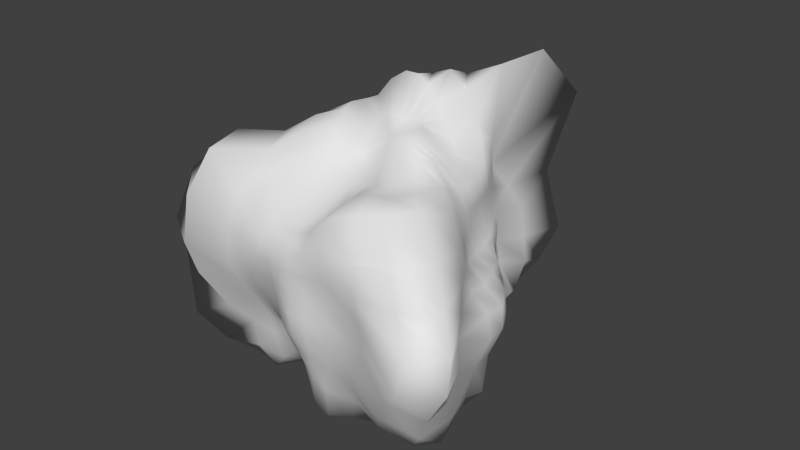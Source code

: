 # Source: Asteroid_3.blend  (saved by Blender 2.69.0; exported with 4.5.12 LTS)
import bpy
from mathutils import Matrix  # noqa: F401  (used for matrix-valued properties, if any)

bpy.ops.wm.read_factory_settings(use_empty=True)
scene = bpy.context.scene
scene.name = 'Scene'

# ---- collections
col_collection_1 = bpy.data.collections.new('Collection 1'); scene.collection.children.link(col_collection_1)

# ---- world
world_world = bpy.data.worlds.new('World'); scene.world = world_world
world_world.color = (0.05088, 0.05088, 0.05088)
world_world.use_sun_shadow = False
world_world.sun_shadow_jitter_overblur = 0.0
world_world.cycles.sampling_method = 'MANUAL'
world_world.cycles.sample_map_resolution = 256

# ---- meshes
me_sphere = bpy.data.meshes.new('Sphere')
me_sphere.from_pydata([(-0.2084, -0.1355, 1.789), (-0.6719, -0.02645, 1.994), (-1.059, 0.03341, 1.828), (-1.287, -0.01155, 1.419), (-1.58, -0.0374, 1.095), (-1.796, -0.04845, 0.7446), (-2.093, -0.0605, 0.2596), (-2.268, -0.008453, -0.1021), (-2.484, -0.2273, -0.9646), (-2.227, -0.3053, -1.455), (-1.796, -0.2994, -1.604), (-1.311, -0.226, -1.525), (-0.9444, -0.1822, -1.495), (-0.6367, -0.1264, -1.593), (-0.3413, -0.07043, -1.757), (-0.2119, -0.07199, 1.845), (-0.7147, 0.1307, 2.025), (-1.026, 0.2138, 1.774), (-1.12, 0.1927, 1.271), (-1.355, 0.2103, 0.9341), (-1.59, 0.3025, 0.6526), (-1.781, 0.3961, 0.3008), (-2.04, 0.4982, -0.03073), (-2.082, 0.4303, -0.5977), (-1.759, 0.318, -0.9962), (-1.46, 0.09851, -1.25), (-1.156, 0.05017, -1.389), (-0.9046, 0.03614, -1.507), (-0.6147, 0.01095, -1.657), (-0.3342, -0.001979, -1.795), (-0.2026, -0.0102, 1.899), (-0.695, 0.2594, 2.015), (-0.9531, 0.3674, 1.747), (-1.052, 0.4099, 1.477), (-1.08, 0.4002, 1.009), (-1.284, 0.5055, 0.7052), (-1.557, 0.6857, 0.4794), (-1.649, 0.7387, 0.2428), (-1.765, 0.8298, -0.5103), (-1.587, 0.709, -0.8809), (-1.255, 0.3902, -1.111), (-1.007, 0.2813, -1.355), (-0.8169, 0.2364, -1.513), (-0.5625, 0.1465, -1.692), (-0.3148, 0.0657, -1.82), (-0.1804, 0.04535, 1.943), (-0.6325, 0.3605, 2.025), (-0.836, 0.5087, 1.902), (-0.8351, 0.566, 1.341), (-0.889, 0.6319, 0.9669), (-1.126, 0.7685, 0.6962), (-1.379, 0.9187, 0.4729), (-1.45, 0.9938, 0.2271), (-1.512, 1.109, -0.1975), (-1.458, 1.059, -0.6211), (-1.107, 0.6925, -0.993), (-0.8424, 0.4939, -1.31), (-0.6883, 0.4014, -1.486), (-0.4833, 0.2714, -1.684), (-0.286, 0.1264, -1.829), (-0.1456, 0.09203, 1.977), (-0.5373, 0.4383, 2.063), (-0.702, 0.6374, 1.891), (-0.6504, 0.7147, 1.289), (-0.7409, 0.8504, 0.9632), (-0.996, 1.049, 0.7652), (-1.19, 1.161, 0.4714), (-1.219, 1.228, 0.1734), (-1.248, 1.307, -0.1729), (-1.207, 1.276, -0.5772), (-0.9503, 1.021, -0.7587), (-0.6769, 0.6949, -1.018), (-0.5446, 0.5347, -1.466), (-0.3996, 0.3723, -1.667), (-0.2499, 0.1785, -1.828), (-0.09374, 0.1272, 1.999), (-0.3647, 0.4906, 2.305), (-0.557, 0.7594, 1.899), (-0.4801, 0.8587, 1.305), (-0.5996, 1.068, 0.9691), (-0.8303, 1.304, 0.8105), (-0.9748, 1.452, 0.4486), (-1.027, 1.526, 0.1163), (-1.037, 1.54, -0.1883), (-0.9244, 1.38, -0.5312), (-0.7366, 1.12, -0.7572), (-0.521, 0.8077, -0.9481), (-0.4096, 0.6486, -1.27), (-0.3163, 0.4566, -1.67), (-0.2075, 0.2208, -1.823), (-0.02022, 0.1489, 2.005), (-0.1734, 0.5547, 2.44), (-0.3888, 0.913, 2.021), (-0.3178, 1.042, 1.404), (-0.428, 1.279, 1.024), (-0.6399, 1.561, 0.8472), (-0.7011, 1.7, 0.4978), (-0.7501, 1.688, 0.09707), (-0.7301, 1.637, -0.185), (-0.621, 1.469, -0.4993), (-0.4745, 1.164, -0.7321), (-0.3485, 0.8921, -0.9646), (-0.2833, 0.7306, -1.283), (-0.2279, 0.5229, -1.682), (-0.1598, 0.2524, -1.815), (0.07161, 0.1583, 1.998), (-0.005154, 0.5883, 2.43), (-0.1387, 1.047, 2.284), (-0.214, 1.383, 1.738), (-0.2674, 1.633, 1.355), (-0.3791, 1.845, 0.9305), (-0.3882, 1.999, 0.5247), (-0.2974, 1.962, 0.07769), (-0.299, 1.795, -0.2468), (-0.2325, 1.606, -0.5512), (-0.2053, 1.261, -0.8102), (-0.1792, 0.9802, -1.036), (-0.1539, 0.8, -1.325), (-0.1304, 0.5655, -1.688), (-0.1078, 0.2739, -1.81), (0.1678, 0.1575, 1.993), (0.1667, 0.576, 2.314), (0.1365, 1.059, 2.393), (0.002143, 1.613, 2.157), (-0.03488, 2.144, 1.762), (0.0034, 2.947, 1.431), (0.1292, 2.687, 0.5752), (0.09597, 3.106, -0.3584), (0.237, 2.695, -0.7936), (0.1437, 2.163, -0.9672), (0.01927, 1.434, -0.9985), (0.0005133, 1.088, -1.185), (-0.01078, 0.837, -1.362), (-0.02634, 0.5823, -1.685), (-0.05307, 0.2849, -1.807), (0.2611, 0.1468, 1.998), (0.3314, 0.5218, 2.137), (0.4654, 0.9348, 2.222), (0.5215, 1.62, 2.395), (0.5067, 2.618, 2.34), (0.6475, 3.344, 1.563), (0.6027, 2.753, 0.5444), (0.7858, 2.87, -0.3321), (0.7047, 2.512, -0.7618), (0.572, 2.122, -1.037), (0.3279, 1.578, -1.22), (0.2131, 1.134, -1.276), (0.1466, 0.841, -1.38), (0.08062, 0.5773, -1.679), (0.002542, 0.2843, -1.807), (0.3515, 0.1257, 2.008), (0.4953, 0.456, 1.996), (0.7766, 0.7472, 1.95), (0.839, 1.046, 1.666), (0.6539, 1.261, 1.142), (0.7729, 1.515, 0.8006), (0.9261, 1.648, 0.465), (1.031, 1.577, 0.104), (1.033, 1.663, -0.3019), (0.857, 1.69, -0.8269), (0.6009, 1.47, -1.178), (0.4246, 1.082, -1.28), (0.308, 0.8073, -1.375), (0.1884, 0.5575, -1.679), (0.05649, 0.272, -1.811), (0.4392, 0.0933, 2.012), (0.7028, 0.3879, 1.781), (0.9555, 0.6143, 1.829), (1.012, 0.7912, 1.507), (0.9341, 0.9605, 1.034), (0.9224, 1.088, 0.7306), (0.9249, 1.109, 0.4764), (0.9184, 1.107, 0.1869), (0.9516, 1.15, -0.1437), (1.068, 1.3, -0.6247), (0.854, 1.176, -0.9726), (0.6054, 0.9047, -1.162), (0.4561, 0.7271, -1.334), (0.2936, 0.5169, -1.683), (0.1055, 0.2472, -1.818), (0.517, 0.04758, 2.013), (0.8247, 0.2964, 1.705), (1.09, 0.5023, 1.535), (1.08, 0.628, 1.186), (1.009, 0.7432, 0.9683), (1.045, 0.8391, 0.7059), (1.067, 0.8913, 0.4773), (1.035, 0.9167, 0.1986), (0.9914, 0.911, -0.09531), (1.055, 0.9698, -0.4837), (0.9816, 0.9359, -0.8619), (0.7576, 0.7433, -1.085), (0.585, 0.6306, -1.549), (0.3857, 0.4479, -1.708), (0.1467, 0.2092, -1.824), (0.572, -0.003908, 2.011), (0.8868, 0.1988, 1.65), (1.127, 0.3822, 1.453), (1.102, 0.4904, 1.115), (1.064, 0.5691, 0.7412), (1.126, 0.6493, 0.5012), (1.142, 0.6898, 0.4616), (1.165, 0.7412, 0.1982), (1.153, 0.7554, -0.08712), (1.144, 0.7512, -0.4366), (1.058, 0.6821, -0.801), (0.8823, 0.574, -1.293), (0.7057, 0.4857, -1.583), (0.4615, 0.3563, -1.762), (0.178, 0.1557, -1.82), (0.6051, -0.05891, 2.009), (0.9085, 0.1075, 1.64), (1.143, 0.2551, 1.417), (1.137, 0.3351, 1.09), (1.106, 0.3826, 0.7451), (1.188, 0.4569, 0.4752), (1.33, 0.5313, 0.2687), (1.399, 0.5746, 0.02194), (1.379, 0.5683, -0.2875), (1.286, 0.5056, -0.6364), (1.178, 0.4334, -1.054), (1.056, 0.3658, -1.406), (0.8179, 0.3067, -1.629), (0.5085, 0.2196, -1.769), (0.1977, 0.08423, -1.791), (0.6197, -0.1174, 2.003), (0.9101, 0.01691, 1.659), (1.145, 0.1236, 1.404), (1.188, 0.1619, 1.106), (1.157, 0.1621, 0.7595), (1.238, 0.2116, 0.4833), (1.45, 0.2885, 0.2623), (1.629, 0.2967, 0.03497), (1.694, 0.2637, -0.2622), (1.488, 0.1851, -0.6172), (1.45, 0.1858, -1.231), (1.252, 0.1453, -1.52), (0.8832, 0.0746, -1.592), (0.5159, 0.03295, -1.668), (0.2056, -0.0006893, -1.739), (0.6156, -0.1786, 1.986), (0.8952, -0.0874, 1.705), (1.121, -0.02073, 1.39), (1.249, -0.0217, 1.131), (1.283, -0.09456, 0.8078), (1.369, -0.1055, 0.5428), (1.545, -0.03571, 0.2803), (1.794, 0.008647, 0.03127), (1.83, -0.02392, -0.2599), (1.69, -0.1029, -0.6464), (1.615, -0.09219, -1.236), (1.369, -0.08578, -1.55), (0.9075, -0.1747, -1.573), (0.5048, -0.1409, -1.539), (0.2051, -0.0845, -1.682), (0.5927, -0.2401, 1.948), (0.8816, -0.2195, 1.761), (1.136, -0.2105, 1.46), (1.282, -0.2452, 1.154), (1.441, -0.3212, 0.8919), (1.511, -0.3708, 0.6141), (1.568, -0.3268, 0.3025), (1.769, -0.2699, 0.04065), (1.856, -0.3077, -0.2433), (1.71, -0.399, -0.6828), (1.58, -0.387, -1.178), (1.307, -0.364, -1.478), (0.8503, -0.3839, -1.553), (0.4843, -0.2795, -1.467), (0.1983, -0.1563, -1.634), (0.5516, -0.2992, 1.89), (0.846, -0.3736, 1.748), (1.16, -0.5102, 1.64), (1.489, -0.6522, 1.416), (1.68, -0.7419, 1.069), (1.842, -0.898, 0.7713), (1.893, -0.9754, 0.4424), (1.881, -0.9909, 0.1048), (1.98, -1.104, -0.2431), (1.977, -1.218, -0.8252), (1.72, -1.058, -1.407), (1.256, -0.8181, -1.511), (0.7605, -0.5908, -1.552), (0.446, -0.3884, -1.432), (0.1848, -0.2145, -1.596), (0.4986, -0.3511, 1.826), (0.7573, -0.5311, 1.639), (1.028, -0.7899, 1.601), (1.413, -1.116, 1.627), (1.874, -1.441, 1.274), (2.34, -1.868, 1.033), (2.569, -2.038, 0.6976), (2.586, -2.115, 0.2428), (2.227, -1.988, -0.3168), (1.907, -1.723, -0.8599), (1.552, -1.391, -1.335), (1.05, -1.06, -1.5), (0.6482, -0.7953, -1.597), (0.3905, -0.48, -1.411), (0.1638, -0.2618, -1.566), (0.4397, -0.3905, 1.767), (0.6425, -0.6568, 1.545), (0.8747, -1.001, 1.576), (1.123, -1.404, 1.594), (1.424, -1.686, 1.159), (1.932, -2.161, 0.9802), (2.269, -2.404, 0.6962), (2.099, -2.391, 0.1632), (1.64, -2.034, -0.3145), (1.388, -1.845, -0.7391), (1.124, -1.531, -1.175), (0.7857, -1.2, -1.476), (0.5177, -0.9357, -1.608), (0.3202, -0.5611, -1.398), (0.1356, -0.2984, -1.542), (0.3747, -0.4156, 1.715), (0.5327, -0.7274, 1.505), (0.7217, -1.152, 1.624), (0.8621, -1.554, 1.561), (0.9813, -1.777, 1.094), (1.046, -1.865, 0.7484), (1.116, -1.847, 0.429), (1.158, -1.847, 0.07338), (1.04, -1.851, -0.3087), (0.9058, -1.705, -0.6633), (0.7145, -1.478, -1.034), (0.5197, -1.31, -1.465), (0.3573, -1.029, -1.598), (0.2384, -0.6238, -1.398), (0.1006, -0.3251, -1.524), (-0.06362, -0.0485, -1.781), (0.3001, -0.4281, 1.667), (0.418, -0.7378, 1.487), (0.5454, -1.198, 1.592), (0.4967, -1.661, 1.446), (0.4803, -1.771, 0.979), (0.4952, -1.713, 0.6429), (0.4967, -1.644, 0.315), (0.4906, -1.644, -0.002493), (0.4459, -1.639, -0.3119), (0.4032, -1.612, -0.6253), (0.3197, -1.576, -0.9888), (0.2353, -1.461, -1.48), (0.1865, -1.091, -1.605), (0.146, -0.6633, -1.409), (0.05949, -0.3422, -1.513), (0.2173, -0.4306, 1.626), (0.262, -0.713, 1.441), (0.2577, -1.143, 1.322), (0.1461, -1.565, 1.138), (0.1119, -1.72, 0.8589), (0.1266, -1.702, 0.5819), (0.1293, -1.668, 0.2719), (0.1262, -1.696, -0.02948), (0.1118, -1.664, -0.3102), (0.0931, -1.601, -0.5991), (0.0524, -1.529, -0.9189), (0.01337, -1.459, -1.412), (0.02583, -1.122, -1.608), (0.04589, -0.6779, -1.426), (0.01313, -0.3504, -1.509), (0.1321, -0.4269, 1.591), (0.06283, -0.7405, 1.414), (0.02534, -1.141, 1.215), (-0.0718, -1.584, 1.036), (-0.1045, -1.696, 0.8063), (-0.1075, -1.709, 0.5586), (-0.116, -1.693, 0.2607), (-0.1189, -1.714, -0.03691), (-0.1319, -1.675, -0.3191), (-0.134, -1.568, -0.5988), (-0.1442, -1.452, -0.8799), (-0.1597, -1.345, -1.311), (-0.1314, -1.11, -1.578), (-0.05896, -0.6701, -1.444), (-0.03775, -0.3507, -1.51), (0.05003, -0.4145, 1.572), (-0.07783, -0.7436, 1.42), (-0.1373, -1.146, 1.205), (-0.2426, -1.559, 1.001), (-0.2869, -1.676, 0.782), (-0.3134, -1.688, 0.5379), (-0.3289, -1.662, 0.2577), (-0.3254, -1.635, -0.04057), (-0.3333, -1.601, -0.3344), (-0.3225, -1.488, -0.5967), (-0.3099, -1.353, -0.8446), (-0.3187, -1.247, -1.247), (-0.2833, -1.064, -1.535), (-0.1664, -0.6518, -1.457), (-0.09196, -0.3442, -1.52), (-0.01626, -0.3908, 1.576), (-0.182, -0.7186, 1.447), (-0.2858, -1.106, 1.243), (-0.3994, -1.489, 1.007), (-0.4624, -1.649, 0.7724), (-0.5058, -1.64, 0.5278), (-0.5276, -1.575, 0.2506), (-0.5202, -1.52, -0.04264), (-0.5241, -1.467, -0.333), (-0.5087, -1.377, -0.5857), (-0.4708, -1.246, -0.8158), (-0.4674, -1.128, -1.194), (-0.4216, -0.9818, -1.479), (-0.2741, -0.6245, -1.461), (-0.1474, -0.3312, -1.537), (-0.07153, -0.3619, 1.596), (-0.2711, -0.6597, 1.497), (-0.4262, -1.006, 1.318), (-0.5626, -1.392, 1.067), (-0.6604, -1.615, 0.8127), (-0.7154, -1.633, 0.5256), (-0.7422, -1.544, 0.2323), (-0.7299, -1.449, -0.05034), (-0.7274, -1.354, -0.3413), (-0.6993, -1.251, -0.5836), (-0.6514, -1.116, -0.805), (-0.6309, -1.004, -1.174), (-0.5518, -0.8724, -1.429), (-0.3748, -0.5784, -1.461), (-0.2004, -0.3104, -1.561), (-0.1183, -0.3291, 1.626), (-0.3597, -0.5653, 1.593), (-0.5682, -0.8818, 1.433), (-0.7654, -1.227, 1.211), (-0.9019, -1.5, 0.9077), (-0.983, -1.595, 0.5544), (-1.001, -1.52, 0.1799), (-0.9979, -1.386, -0.1082), (-0.9713, -1.258, -0.385), (-0.9237, -1.149, -0.6197), (-0.8906, -1.036, -0.8588), (-0.8492, -0.9307, -1.239), (-0.6906, -0.7681, -1.431), (-0.4649, -0.5144, -1.465), (-0.2475, -0.2802, -1.592), (-0.1539, -0.2917, 1.661), (-0.4534, -0.4692, 1.724), (-0.7181, -0.722, 1.571), (-1.029, -1.049, 1.385), (-1.336, -1.286, 1.112), (-1.396, -1.484, 0.643), (-1.395, -1.489, 0.124), (-1.308, -1.353, -0.1881), (-1.23, -1.191, -0.4619), (-1.165, -1.084, -0.7086), (-1.153, -1.015, -1.015), (-1.101, -0.9099, -1.462), (-0.8409, -0.6906, -1.508), (-0.5409, -0.4411, -1.473), (-0.2866, -0.2405, -1.629), (0.1827, -0.1732, 1.881), (-0.1792, -0.2476, 1.697), (-0.5394, -0.3456, 1.833), (-0.8967, -0.5174, 1.791), (-1.291, -0.8191, 1.521), (-1.967, -1.187, 1.477), (-2.216, -1.417, 0.8341), (-2.333, -1.44, 0.09979), (-2.122, -1.413, -0.298), (-1.765, -1.241, -0.7361), (-1.514, -1.038, -0.9677), (-1.473, -1.007, -1.374), (-1.32, -0.8475, -1.724), (-0.9406, -0.5833, -1.569), (-0.5996, -0.357, -1.489), (-0.3162, -0.1919, -1.669), (-0.1963, -0.1951, 1.739), (-0.6083, -0.1882, 1.917), (-1.027, -0.2087, 1.867), (-1.426, -0.3655, 1.594), (-2.101, -0.5604, 1.509), (-2.654, -0.9088, 0.9338), (-2.99, -1.019, 0.1077), (-2.752, -1.081, -0.3143), (-2.584, -1.139, -1.212), (-2.288, -0.8723, -1.657), (-1.841, -0.7067, -1.759), (-1.413, -0.5788, -1.758), (-0.9611, -0.406, -1.533), (-0.6323, -0.2528, -1.528), (-0.335, -0.1348, -1.713)], [], [(9, 8, 23, 24), (7, 6, 21, 22), (5, 4, 19, 20), (3, 2, 17, 18), (14, 13, 28, 29), (1, 0, 15, 16), (12, 11, 26, 27), (10, 9, 24, 25), (8, 7, 22, 23), (6, 5, 20, 21), (4, 3, 18, 19), (2, 1, 16, 17), (13, 12, 27, 28), (11, 10, 25, 26), (19, 18, 33, 34), (17, 16, 31, 32), (28, 27, 42, 43), (26, 25, 40, 41), (24, 23, 38, 39), (22, 21, 36, 37), (20, 19, 34, 35), (18, 17, 32, 33), (29, 28, 43, 44), (16, 15, 30, 31), (27, 26, 41, 42), (25, 24, 39, 40), (23, 22, 37, 38), (21, 20, 35, 36), (34, 33, 48, 49), (32, 31, 46, 47), (43, 42, 57, 58), (41, 40, 55, 56), (39, 38, 53, 54), (37, 36, 51, 52), (35, 34, 49, 50), (33, 32, 47, 48), (44, 43, 58, 59), (31, 30, 45, 46), (42, 41, 56, 57), (40, 39, 54, 55), (38, 37, 52, 53), (36, 35, 50, 51), (49, 48, 63, 64), (47, 46, 61, 62), (58, 57, 72, 73), (56, 55, 70, 71), (54, 53, 68, 69), (52, 51, 66, 67), (50, 49, 64, 65), (48, 47, 62, 63), (59, 58, 73, 74), (46, 45, 60, 61), (57, 56, 71, 72), (55, 54, 69, 70), (53, 52, 67, 68), (51, 50, 65, 66), (64, 63, 78, 79), (62, 61, 76, 77), (73, 72, 87, 88), (71, 70, 85, 86), (69, 68, 83, 84), (67, 66, 81, 82), (65, 64, 79, 80), (63, 62, 77, 78), (74, 73, 88, 89), (61, 60, 75, 76), (72, 71, 86, 87), (70, 69, 84, 85), (68, 67, 82, 83), (66, 65, 80, 81), (79, 78, 93, 94), (77, 76, 91, 92), (88, 87, 102, 103), (86, 85, 100, 101), (84, 83, 98, 99), (82, 81, 96, 97), (80, 79, 94, 95), (78, 77, 92, 93), (89, 88, 103, 104), (76, 75, 90, 91), (87, 86, 101, 102), (85, 84, 99, 100), (83, 82, 97, 98), (81, 80, 95, 96), (94, 93, 108, 109), (92, 91, 106, 107), (103, 102, 117, 118), (101, 100, 115, 116), (99, 98, 113, 114), (97, 96, 111, 112), (95, 94, 109, 110), (93, 92, 107, 108), (104, 103, 118, 119), (91, 90, 105, 106), (102, 101, 116, 117), (100, 99, 114, 115), (98, 97, 112, 113), (96, 95, 110, 111), (109, 108, 123, 124), (107, 106, 121, 122), (118, 117, 132, 133), (116, 115, 130, 131), (114, 113, 128, 129), (112, 111, 126, 127), (110, 109, 124, 125), (108, 107, 122, 123), (119, 118, 133, 134), (106, 105, 120, 121), (117, 116, 131, 132), (115, 114, 129, 130), (113, 112, 127, 128), (111, 110, 125, 126), (124, 123, 138, 139), (122, 121, 136, 137), (133, 132, 147, 148), (131, 130, 145, 146), (129, 128, 143, 144), (127, 126, 141, 142), (125, 124, 139, 140), (123, 122, 137, 138), (134, 133, 148, 149), (121, 120, 135, 136), (132, 131, 146, 147), (130, 129, 144, 145), (128, 127, 142, 143), (126, 125, 140, 141), (139, 138, 153, 154), (137, 136, 151, 152), (148, 147, 162, 163), (146, 145, 160, 161), (144, 143, 158, 159), (142, 141, 156, 157), (140, 139, 154, 155), (138, 137, 152, 153), (149, 148, 163, 164), (136, 135, 150, 151), (147, 146, 161, 162), (145, 144, 159, 160), (143, 142, 157, 158), (141, 140, 155, 156), (154, 153, 168, 169), (152, 151, 166, 167), (163, 162, 177, 178), (161, 160, 175, 176), (159, 158, 173, 174), (157, 156, 171, 172), (155, 154, 169, 170), (153, 152, 167, 168), (164, 163, 178, 179), (151, 150, 165, 166), (162, 161, 176, 177), (160, 159, 174, 175), (158, 157, 172, 173), (156, 155, 170, 171), (169, 168, 183, 184), (167, 166, 181, 182), (178, 177, 192, 193), (176, 175, 190, 191), (174, 173, 188, 189), (172, 171, 186, 187), (170, 169, 184, 185), (168, 167, 182, 183), (179, 178, 193, 194), (166, 165, 180, 181), (177, 176, 191, 192), (175, 174, 189, 190), (173, 172, 187, 188), (171, 170, 185, 186), (184, 183, 198, 199), (182, 181, 196, 197), (193, 192, 207, 208), (191, 190, 205, 206), (189, 188, 203, 204), (187, 186, 201, 202), (185, 184, 199, 200), (183, 182, 197, 198), (194, 193, 208, 209), (181, 180, 195, 196), (192, 191, 206, 207), (190, 189, 204, 205), (188, 187, 202, 203), (186, 185, 200, 201), (199, 198, 213, 214), (197, 196, 211, 212), (208, 207, 222, 223), (206, 205, 220, 221), (204, 203, 218, 219), (202, 201, 216, 217), (200, 199, 214, 215), (198, 197, 212, 213), (209, 208, 223, 224), (196, 195, 210, 211), (207, 206, 221, 222), (205, 204, 219, 220), (203, 202, 217, 218), (201, 200, 215, 216), (214, 213, 228, 229), (212, 211, 226, 227), (223, 222, 237, 238), (221, 220, 235, 236), (219, 218, 233, 234), (217, 216, 231, 232), (215, 214, 229, 230), (213, 212, 227, 228), (224, 223, 238, 239), (211, 210, 225, 226), (222, 221, 236, 237), (220, 219, 234, 235), (218, 217, 232, 233), (216, 215, 230, 231), (229, 228, 243, 244), (227, 226, 241, 242), (238, 237, 252, 253), (236, 235, 250, 251), (234, 233, 248, 249), (232, 231, 246, 247), (230, 229, 244, 245), (228, 227, 242, 243), (239, 238, 253, 254), (226, 225, 240, 241), (237, 236, 251, 252), (235, 234, 249, 250), (233, 232, 247, 248), (231, 230, 245, 246), (244, 243, 258, 259), (242, 241, 256, 257), (253, 252, 267, 268), (251, 250, 265, 266), (249, 248, 263, 264), (247, 246, 261, 262), (245, 244, 259, 260), (243, 242, 257, 258), (254, 253, 268, 269), (241, 240, 255, 256), (252, 251, 266, 267), (250, 249, 264, 265), (248, 247, 262, 263), (246, 245, 260, 261), (259, 258, 273, 274), (257, 256, 271, 272), (268, 267, 282, 283), (266, 265, 280, 281), (264, 263, 278, 279), (262, 261, 276, 277), (260, 259, 274, 275), (258, 257, 272, 273), (269, 268, 283, 284), (256, 255, 270, 271), (267, 266, 281, 282), (265, 264, 279, 280), (263, 262, 277, 278), (261, 260, 275, 276), (274, 273, 288, 289), (272, 271, 286, 287), (283, 282, 297, 298), (281, 280, 295, 296), (279, 278, 293, 294), (277, 276, 291, 292), (275, 274, 289, 290), (273, 272, 287, 288), (284, 283, 298, 299), (271, 270, 285, 286), (282, 281, 296, 297), (280, 279, 294, 295), (278, 277, 292, 293), (276, 275, 290, 291), (289, 288, 303, 304), (287, 286, 301, 302), (298, 297, 312, 313), (296, 295, 310, 311), (294, 293, 308, 309), (292, 291, 306, 307), (290, 289, 304, 305), (288, 287, 302, 303), (299, 298, 313, 314), (286, 285, 300, 301), (297, 296, 311, 312), (295, 294, 309, 310), (293, 292, 307, 308), (291, 290, 305, 306), (304, 303, 318, 319), (302, 301, 316, 317), (313, 312, 327, 328), (311, 310, 325, 326), (309, 308, 323, 324), (307, 306, 321, 322), (305, 304, 319, 320), (303, 302, 317, 318), (314, 313, 328, 329), (301, 300, 315, 316), (312, 311, 326, 327), (310, 309, 324, 325), (308, 307, 322, 323), (306, 305, 320, 321), (319, 318, 334, 335), (317, 316, 332, 333), (328, 327, 343, 344), (326, 325, 341, 342), (324, 323, 339, 340), (322, 321, 337, 338), (320, 319, 335, 336), (318, 317, 333, 334), (329, 328, 344, 345), (316, 315, 331, 332), (327, 326, 342, 343), (325, 324, 340, 341), (323, 322, 338, 339), (321, 320, 336, 337), (335, 334, 349, 350), (333, 332, 347, 348), (344, 343, 358, 359), (342, 341, 356, 357), (340, 339, 354, 355), (338, 337, 352, 353), (336, 335, 350, 351), (334, 333, 348, 349), (345, 344, 359, 360), (332, 331, 346, 347), (343, 342, 357, 358), (341, 340, 355, 356), (339, 338, 353, 354), (337, 336, 351, 352), (350, 349, 364, 365), (348, 347, 362, 363), (359, 358, 373, 374), (357, 356, 371, 372), (355, 354, 369, 370), (353, 352, 367, 368), (351, 350, 365, 366), (349, 348, 363, 364), (360, 359, 374, 375), (347, 346, 361, 362), (358, 357, 372, 373), (356, 355, 370, 371), (354, 353, 368, 369), (352, 351, 366, 367), (365, 364, 379, 380), (363, 362, 377, 378), (374, 373, 388, 389), (372, 371, 386, 387), (370, 369, 384, 385), (368, 367, 382, 383), (366, 365, 380, 381), (364, 363, 378, 379), (375, 374, 389, 390), (362, 361, 376, 377), (373, 372, 387, 388), (371, 370, 385, 386), (369, 368, 383, 384), (367, 366, 381, 382), (380, 379, 394, 395), (378, 377, 392, 393), (389, 388, 403, 404), (387, 386, 401, 402), (385, 384, 399, 400), (383, 382, 397, 398), (381, 380, 395, 396), (379, 378, 393, 394), (390, 389, 404, 405), (377, 376, 391, 392), (388, 387, 402, 403), (386, 385, 400, 401), (384, 383, 398, 399), (382, 381, 396, 397), (395, 394, 409, 410), (393, 392, 407, 408), (404, 403, 418, 419), (402, 401, 416, 417), (400, 399, 414, 415), (398, 397, 412, 413), (396, 395, 410, 411), (394, 393, 408, 409), (405, 404, 419, 420), (392, 391, 406, 407), (403, 402, 417, 418), (401, 400, 415, 416), (399, 398, 413, 414), (397, 396, 411, 412), (410, 409, 424, 425), (408, 407, 422, 423), (419, 418, 433, 434), (417, 416, 431, 432), (415, 414, 429, 430), (413, 412, 427, 428), (411, 410, 425, 426), (409, 408, 423, 424), (420, 419, 434, 435), (407, 406, 421, 422), (418, 417, 432, 433), (416, 415, 430, 431), (414, 413, 428, 429), (412, 411, 426, 427), (425, 424, 439, 440), (423, 422, 437, 438), (434, 433, 448, 449), (432, 431, 446, 447), (430, 429, 444, 445), (428, 427, 442, 443), (426, 425, 440, 441), (424, 423, 438, 439), (435, 434, 449, 450), (422, 421, 436, 437), (433, 432, 447, 448), (431, 430, 445, 446), (429, 428, 443, 444), (427, 426, 441, 442), (440, 439, 455, 456), (438, 437, 453, 454), (449, 448, 464, 465), (447, 446, 462, 463), (445, 444, 460, 461), (443, 442, 458, 459), (441, 440, 456, 457), (439, 438, 454, 455), (450, 449, 465, 466), (437, 436, 452, 453), (448, 447, 463, 464), (446, 445, 461, 462), (444, 443, 459, 460), (442, 441, 457, 458), (456, 455, 470, 471), (454, 453, 468, 469), (465, 464, 479, 480), (463, 462, 477, 478), (461, 460, 475, 476), (459, 458, 473, 474), (457, 456, 471, 472), (455, 454, 469, 470), (466, 465, 480, 481), (453, 452, 467, 468), (464, 463, 478, 479), (462, 461, 476, 477), (460, 459, 474, 475), (458, 457, 472, 473), (330, 14, 29), (0, 451, 15), (330, 29, 44), (15, 451, 30), (330, 44, 59), (30, 451, 45), (330, 59, 74), (45, 451, 60), (330, 74, 89), (60, 451, 75), (330, 89, 104), (75, 451, 90), (330, 104, 119), (90, 451, 105), (330, 119, 134), (105, 451, 120), (330, 134, 149), (120, 451, 135), (330, 149, 164), (135, 451, 150), (330, 164, 179), (150, 451, 165), (330, 179, 194), (165, 451, 180), (330, 194, 209), (180, 451, 195), (330, 209, 224), (195, 451, 210), (330, 224, 239), (210, 451, 225), (330, 239, 254), (225, 451, 240), (330, 254, 269), (240, 451, 255), (330, 269, 284), (255, 451, 270), (330, 284, 299), (270, 451, 285), (330, 299, 314), (285, 451, 300), (330, 314, 329), (300, 451, 315), (330, 329, 345), (315, 451, 331), (330, 345, 360), (331, 451, 346), (330, 360, 375), (346, 451, 361), (330, 375, 390), (361, 451, 376), (330, 390, 405), (376, 451, 391), (330, 405, 420), (391, 451, 406), (330, 420, 435), (406, 451, 421), (330, 435, 450), (421, 451, 436), (330, 450, 466), (436, 451, 452), (330, 466, 481), (452, 451, 467), (471, 470, 3, 4), (330, 481, 14), (469, 468, 1, 2), (480, 479, 12, 13), (467, 451, 0), (478, 477, 10, 11), (476, 475, 8, 9), (474, 473, 6, 7), (472, 471, 4, 5), (470, 469, 2, 3), (481, 480, 13, 14), (468, 467, 0, 1), (479, 478, 11, 12), (477, 476, 9, 10), (475, 474, 7, 8), (473, 472, 5, 6)])
me_sphere.polygons.foreach_set('use_smooth', [True] * 512)
me_sphere.use_remesh_preserve_volume = False
me_sphere.use_remesh_preserve_attributes = False
me_sphere.use_mirror_vertex_groups = False
me_sphere.update()

# ---- objects
ob_sphere = bpy.data.objects.new('Sphere', me_sphere)

# ---- transforms, parenting, visibility, modifiers, constraints
ob_sphere.location = (0.03281, 0.4064, 0.4749)
ob_sphere.scale = (1.416, 1.416, 1.416)
ob_sphere.lineart.crease_threshold = 0.0

# ---- collection membership
col_collection_1.objects.link(ob_sphere)

# ---- scene / render settings (as saved in the file)
scene.frame_start = 1; scene.frame_end = 250; scene.frame_set(1)
scene.render.engine = 'BLENDER_EEVEE_NEXT'
scene.render.image_settings.compression = 90
scene.render.resolution_percentage = 50
scene.render.dither_intensity = 0.0
scene.cycles.use_denoising = False
scene.cycles.samples = 10
scene.cycles.sampling_pattern = 'TABULATED_SOBOL'
scene.cycles.light_sampling_threshold = 0.0
scene.cycles.use_adaptive_sampling = False
scene.cycles.use_light_tree = False
scene.cycles.blur_glossy = 0.0
scene.cycles.volume_bounces = 1
scene.cycles.pixel_filter_type = 'GAUSSIAN'
scene.cycles.sample_clamp_indirect = 0.0
scene.view_settings.view_transform = 'Standard'
bpy.context.view_layer.update()

# ---- added for rendering (the .blend has no active camera and no usable light): camera, sun
cam_auto = bpy.data.cameras.new('AutoCamera')
cam_auto.lens = 50.0
cam_auto.sensor_width = 36.0
cam_auto.clip_end = 1000.0
ob_auto_camera = bpy.data.objects.new('AutoCamera', cam_auto)
scene.collection.objects.link(ob_auto_camera)
ob_auto_camera.location = (11.6331, -13.1912, 10.4164)
ob_auto_camera.rotation_euler = (1.09748, -7.21219e-08, 0.694738)
scene.camera = ob_auto_camera
light_auto_sun = bpy.data.lights.new('AutoSun', 'SUN')
light_auto_sun.energy = 3.0
light_auto_sun.angle = 0.0523599
ob_auto_sun = bpy.data.objects.new('AutoSun', light_auto_sun)
scene.collection.objects.link(ob_auto_sun)
ob_auto_sun.rotation_euler = (0.872665, 0.174533, 0.523599)
bpy.context.view_layer.update()
